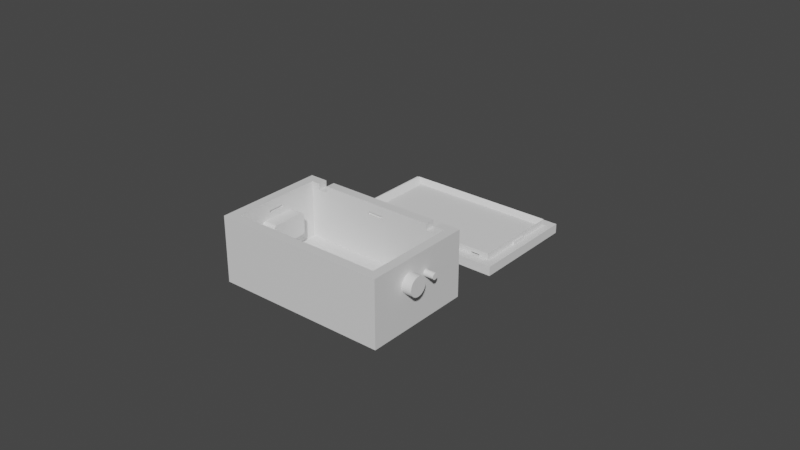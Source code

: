 # Source: Case_55x35x24mm_without_holes_.blend  (saved by Blender 3.5.10; exported with 4.5.12 LTS)
import bpy
from mathutils import Matrix  # noqa: F401  (used for matrix-valued properties, if any)

bpy.ops.wm.read_factory_settings(use_empty=True)
scene = bpy.context.scene
scene.name = 'Scene'

# ---- materials (node trees are filled in below, after node groups)
mat_material = bpy.data.materials.new('Material')
mat_material.alpha_threshold = 0.0
mat_material.use_transparent_shadow = False
mat_material.roughness = 0.5
mat_material.line_color = (0.0, 0.0, 0.0, 1.0)

# ---- material node trees
mat_material.use_nodes = True; mat_material.node_tree.nodes.clear()
_N = mat_material.node_tree.nodes; _L = mat_material.node_tree.links
n0 = _N.new('ShaderNodeOutputMaterial'); n0.name = 'Material Output'; n0.location = (300, 300)
n1 = _N.new('ShaderNodeBsdfPrincipled'); n1.name = 'Principled BSDF'; n1.location = (10, 300)
n1.distribution = 'GGX'
n1.subsurface_method = 'RANDOM_WALK_SKIN'
n1.inputs[3].default_value = 1.45
n1.inputs[27].default_value = (0.0, 0.0, 0.0, 1.0)
n1.inputs[28].default_value = 1.0
_L.new(n1.outputs[0], n0.inputs[0])
n0.is_active_output = True

# ---- world
world_world = bpy.data.worlds.new('World'); scene.world = world_world
world_world.use_nodes = True; world_world.node_tree.nodes.clear()
_N = world_world.node_tree.nodes; _L = world_world.node_tree.links
n0 = _N.new('ShaderNodeOutputWorld'); n0.name = 'World Output'; n0.location = (300, 300)
n1 = _N.new('ShaderNodeBackground'); n1.name = 'Background'; n1.location = (10, 300)
n1.inputs[0].default_value = (0.05088, 0.05088, 0.05088, 1.0)
_L.new(n1.outputs[0], n0.inputs[0])
n0.is_active_output = True
world_world.color = (0.05088, 0.05088, 0.05088)
world_world.use_sun_shadow = False
world_world.sun_shadow_jitter_overblur = 0.0

# ---- meshes
me_cube = bpy.data.meshes.new('Cube')
me_cube.from_pydata([(0.02454, 0.009319, 0.00555), (-0.002462, -0.02021, 0.00175), (-0.002462, -0.02021, 0.00255), (0.02754, 0.01232, -0.01545), (0.02454, -0.01968, 0.00555), (0.002538, -0.02021, 0.00175), (0.02754, -0.02268, -0.01545), (0.002538, -0.02021, 0.00255), (-0.002462, 0.009856, 0.00175), (-0.02446, 0.009319, 0.00555), (-0.002462, 0.009856, 0.00255), (0.02507, -0.003138, 0.00175), (0.002538, 0.009856, 0.00175), (0.02507, -0.003138, 0.00255), (0.002538, 0.009856, 0.00255), (-0.025, -0.003138, 0.00175), (0.02507, -0.008138, 0.00175), (-0.025, -0.003138, 0.00255), (0.02507, -0.008138, 0.00255), (-0.02746, 0.01232, -0.01545), (-0.02446, -0.01968, 0.00555), (-0.025, -0.008138, 0.00175), (-0.02746, -0.02268, -0.01545), (-0.025, -0.008138, 0.00255), (0.02754, -0.02268, 0.00555), (-0.02746, -0.02268, 0.00555), (0.02754, 0.01232, 0.00555), (-0.02746, 0.01232, 0.00555), (0.02454, -0.01968, -0.01245), (-0.02446, -0.01968, -0.01245), (0.02454, 0.009319, -0.01245), (-0.02446, 0.009319, -0.01245), (0.01852, 0.009319, 0.00355), (0.01852, 0.009319, 0.00555), (0.02152, 0.009319, 0.00555), (0.02152, 0.009319, 0.00355), (0.01852, 0.01232, 0.00355), (0.01852, 0.01232, 0.00555), (0.02152, 0.01232, 0.00555), (0.02152, 0.01232, 0.00355), (-0.02167, 0.009319, 0.00555), (-0.01867, 0.009319, 0.00555), (-0.02167, 0.009319, 0.00355), (-0.01867, 0.009319, 0.00355), (-0.02167, 0.01232, 0.00355), (-0.02167, 0.01232, 0.00555), (-0.01867, 0.01232, 0.00555), (-0.01867, 0.01232, 0.00355), (-0.02446, -0.008138, 0.00175), (-0.02446, -0.008138, 0.00255), (-0.02446, -0.003138, 0.00175), (-0.02446, -0.003138, 0.00255), (0.02454, -0.008138, 0.00175), (0.02454, -0.008138, 0.00255), (0.02454, -0.003138, 0.00255), (0.02454, -0.003138, 0.00175), (-0.002462, 0.009319, 0.00175), (-0.002462, 0.009319, 0.00255), (0.002538, 0.009319, 0.00255), (0.002538, 0.009319, 0.00175), (-0.002462, -0.01968, 0.00255), (-0.002462, -0.01968, 0.00175), (0.002538, -0.01968, 0.00175), (0.002538, -0.01968, 0.00255)], [], [(42, 40, 9, 31, 30, 0, 34, 35, 32, 58, 59, 56, 57, 43), (57, 58, 32, 33, 41, 43), (6, 24, 25, 22), (22, 25, 27, 19), (19, 3, 6, 22), (3, 26, 24, 6), (39, 38, 26, 3, 19, 27, 45, 44, 47, 46, 37, 36), (4, 20, 25, 24), (0, 4, 24, 26), (20, 9, 27, 25), (34, 0, 26, 38), (33, 37, 46, 41), (27, 9, 40, 45), (30, 31, 29, 28), (55, 54, 0, 30, 28, 4, 53, 52), (4, 0, 54, 53), (48, 49, 20, 29, 31, 9, 51, 50), (51, 9, 20, 49), (4, 28, 29, 20, 60, 61, 62, 63), (20, 4, 63, 60), (33, 32, 36, 37), (39, 35, 34, 38), (36, 32, 35, 39), (40, 42, 44, 45), (46, 47, 43, 41), (44, 42, 43, 47), (48, 21, 23, 49), (21, 15, 17, 23), (51, 17, 15, 50), (15, 21, 48, 50), (23, 17, 51, 49), (53, 18, 16, 52), (16, 18, 13, 11), (55, 11, 13, 54), (16, 11, 55, 52), (13, 18, 53, 54), (58, 14, 12, 59), (12, 14, 10, 8), (56, 8, 10, 57), (59, 12, 8, 56), (57, 10, 14, 58), (1, 2, 7, 5), (5, 7, 63, 62), (2, 1, 61, 60), (61, 1, 5, 62), (7, 2, 60, 63)])
_uv = me_cube.uv_layers.new(name='UVMap')
_uv.uv.foreach_set('vector', [0.8487, 0.5214, 0.8487, 0.5214, 0.8614, 0.5214, 0.8614, 0.5214, 0.6386, 0.5214, 0.6386, 0.5214, 0.6523, 0.5214, 0.6523, 0.5214, 0.666, 0.5214, 0.7386, 0.5214, 0.7386, 0.5214, 0.7614, 0.5214, 0.7614, 0.5214, 0.835, 0.5214, 0.7614, 0.5214, 0.7386, 0.5214, 0.666, 0.5214, 0.666, 0.5214, 0.835, 0.5214, 0.835, 0.5214, 0.375, 0.75, 0.625, 0.75, 0.625, 1.0, 0.375, 1.0, 0.375, 0.0, 0.625, 0.0, 0.625, 0.25, 0.375, 0.25, 0.125, 0.5, 0.375, 0.5, 0.375, 0.75, 0.125, 0.75, 0.375, 0.5, 0.625, 0.5, 0.625, 0.75, 0.375, 0.75, 0.6, 0.4727, 0.625, 0.4727, 0.625, 0.5, 0.375, 0.5, 0.375, 0.25, 0.625, 0.25, 0.625, 0.2763, 0.6, 0.2763, 0.6, 0.29, 0.625, 0.29, 0.625, 0.459, 0.6, 0.459, 0.6386, 0.7286, 0.8614, 0.7286, 0.875, 0.75, 0.625, 0.75, 0.6386, 0.5214, 0.6386, 0.7286, 0.625, 0.75, 0.625, 0.5, 0.8614, 0.7286, 0.8614, 0.5214, 0.875, 0.5, 0.875, 0.75, 0.6523, 0.5214, 0.6386, 0.5214, 0.625, 0.5, 0.6523, 0.5, 0.666, 0.5214, 0.666, 0.5, 0.835, 0.5, 0.835, 0.5214, 0.875, 0.5, 0.8614, 0.5214, 0.8487, 0.5214, 0.8487, 0.5, 0.6386, 0.5214, 0.8614, 0.5214, 0.8614, 0.7286, 0.6386, 0.7286, 0.6386, 0.6104, 0.6386, 0.6104, 0.6386, 0.5214, 0.6386, 0.5214, 0.6386, 0.7286, 0.6386, 0.7286, 0.6386, 0.6461, 0.6386, 0.6461, 0.6386, 0.7286, 0.6386, 0.5214, 0.6386, 0.6104, 0.6386, 0.6461, 0.8614, 0.6461, 0.8614, 0.6461, 0.8614, 0.7286, 0.8614, 0.7286, 0.8614, 0.5214, 0.8614, 0.5214, 0.8614, 0.6104, 0.8614, 0.6104, 0.8614, 0.6104, 0.8614, 0.5214, 0.8614, 0.7286, 0.8614, 0.6461, 0.6386, 0.7286, 0.6386, 0.7286, 0.8614, 0.7286, 0.8614, 0.7286, 0.7614, 0.7286, 0.7614, 0.7286, 0.7386, 0.7286, 0.7386, 0.7286, 0.8614, 0.7286, 0.6386, 0.7286, 0.7386, 0.7286, 0.7614, 0.7286, 0.625, 0.05093, 0.375, 0.05093, 0.375, 0.2009, 0.625, 0.2009, 0.375, 0.5491, 0.375, 0.6991, 0.625, 0.6991, 0.625, 0.5491, 0.125, 0.5491, 0.125, 0.6991, 0.375, 0.6991, 0.375, 0.5491, 0.625, 0.06272, 0.375, 0.06272, 0.375, 0.2127, 0.625, 0.2127, 0.625, 0.5373, 0.375, 0.5373, 0.375, 0.6873, 0.625, 0.6873, 0.125, 0.5373, 0.125, 0.6873, 0.375, 0.6873, 0.375, 0.5373, 0.375, 0.2507, 0.375, 0.5, 0.625, 0.5, 0.625, 0.2507, 0.375, 0.5, 0.375, 0.75, 0.625, 0.75, 0.625, 0.5, 0.625, 0.9993, 0.625, 0.75, 0.375, 0.75, 0.375, 0.9993, 0.375, 0.75, 0.375, 0.5, 0.1257, 0.5, 0.1257, 0.75, 0.625, 0.5, 0.625, 0.75, 0.8743, 0.75, 0.8743, 0.5, 0.625, 0.2506, 0.625, 0.5, 0.375, 0.5, 0.375, 0.2506, 0.375, 0.5, 0.625, 0.5, 0.625, 0.75, 0.375, 0.75, 0.375, 0.9994, 0.375, 0.75, 0.625, 0.75, 0.625, 0.9994, 0.375, 0.5, 0.375, 0.75, 0.1256, 0.75, 0.1256, 0.5, 0.625, 0.75, 0.625, 0.5, 0.8744, 0.5, 0.8744, 0.75, 0.625, 0.2503, 0.625, 0.5, 0.375, 0.5, 0.375, 0.2503, 0.375, 0.5, 0.625, 0.5, 0.625, 0.75, 0.375, 0.75, 0.375, 0.9997, 0.375, 0.75, 0.625, 0.75, 0.625, 0.9997, 0.1253, 0.5, 0.375, 0.5, 0.375, 0.75, 0.1253, 0.75, 0.8747, 0.75, 0.625, 0.75, 0.625, 0.5, 0.8747, 0.5, 0.375, 0.0, 0.625, 0.0, 0.625, 0.25, 0.375, 0.25, 0.375, 0.25, 0.625, 0.25, 0.625, 0.4967, 0.375, 0.4967, 0.625, 1.0, 0.375, 1.0, 0.375, 0.7533, 0.625, 0.7533, 0.3717, 0.75, 0.125, 0.75, 0.125, 0.5, 0.3717, 0.5, 0.875, 0.5, 0.875, 0.75, 0.6283, 0.75, 0.6283, 0.5])
me_cube.materials.append(mat_material)
me_cube.use_mirror_vertex_groups = False
me_cube.update()
me_plane = bpy.data.meshes.new('Plane')
me_plane.from_pydata([(-0.0275, 0.0325, 0.0), (0.0275, 0.0325, 0.0), (-0.0275, 0.0675, 0.0), (0.0275, 0.0675, 0.0), (-0.0275, 0.0675, 0.003), (-0.0275, 0.0325, 0.003), (0.0275, 0.0325, 0.003), (0.0275, 0.0675, 0.003)], [], [(0, 2, 3, 1), (5, 6, 7, 4), (1, 3, 7, 6), (2, 0, 5, 4), (3, 2, 4, 7), (0, 1, 6, 5)])
_uv = me_plane.uv_layers.new(name='UVMap')
_uv.uv.foreach_set('vector', [0.0, 0.0, 0.0, 1.0, 1.0, 1.0, 1.0, 0.0, 0.0, 0.0, 1.0, 0.0, 1.0, 1.0, 0.0, 1.0, 1.0, 0.0, 1.0, 1.0, 1.0, 1.0, 1.0, 0.0, 0.0, 1.0, 0.0, 0.0, 0.0, 0.0, 0.0, 1.0, 1.0, 1.0, 0.0, 1.0, 0.0, 1.0, 1.0, 1.0, 0.0, 0.0, 1.0, 0.0, 1.0, 0.0, 0.0, 0.0])
me_plane.update()
me_cube_001 = bpy.data.meshes.new('Cube.001')
me_cube_001.from_pydata([(-0.02249, 0.03664, 0.003039), (-0.02249, 0.0634, 0.002915), (0.02274, 0.03664, 0.003039), (0.02274, 0.0634, 0.002915), (-0.02437, 0.06452, 0.00291), (-0.02437, 0.03552, 0.003044), (-0.02437, 0.03553, 0.005044), (-0.02437, 0.06453, 0.00491), (0.02463, 0.06452, 0.00291), (0.02463, 0.06453, 0.00491), (0.02463, 0.03552, 0.003044), (0.02463, 0.03553, 0.005044), (0.01848, 0.03552, 0.003744), (0.02149, 0.03552, 0.003744), (-0.02169, 0.03552, 0.003744), (-0.01867, 0.03552, 0.003044), (-0.02169, 0.03552, 0.003044), (0.02149, 0.03552, 0.003044), (0.01848, 0.03552, 0.003044), (-0.01867, 0.03552, 0.003744), (-0.02169, 0.03625, 0.003741), (-0.02169, 0.03664, 0.003039), (-0.01867, 0.03625, 0.003741), (-0.01867, 0.03664, 0.003039), (0.02149, 0.03664, 0.003039), (0.01848, 0.03664, 0.003039), (0.01848, 0.03625, 0.003741), (0.02149, 0.03625, 0.003741)], [], [(5, 6, 7, 4), (4, 7, 9, 8), (8, 9, 11, 10), (10, 11, 6, 5, 16, 14, 19, 15, 18, 12, 13, 17), (1, 3, 9, 7), (1, 0, 5, 4), (3, 1, 4, 8), (21, 0, 6, 11, 2, 24, 27, 26, 25, 23, 22, 20), (2, 3, 8, 10), (0, 1, 7, 6), (2, 10, 17, 24), (23, 25, 18, 15), (0, 21, 16, 5), (3, 2, 11, 9), (21, 20, 14, 16), (15, 19, 22, 23), (19, 14, 20, 22), (17, 13, 27, 24), (12, 18, 25, 26), (13, 12, 26, 27)])
_uv = me_cube_001.uv_layers.new(name='UVMap')
_uv.uv.foreach_set('vector', [0.375, 0.0, 0.625, 0.0, 0.625, 0.25, 0.375, 0.25, 0.375, 0.25, 0.625, 0.25, 0.625, 0.5, 0.375, 0.5, 0.375, 0.5, 0.625, 0.5, 0.625, 0.75, 0.375, 0.75, 0.375, 0.75, 0.625, 0.75, 0.625, 1.0, 0.375, 1.0, 0.375, 0.9863, 0.4625, 0.9863, 0.4625, 0.9709, 0.375, 0.9709, 0.375, 0.7814, 0.4625, 0.7814, 0.4625, 0.766, 0.375, 0.766, 0.1346, 0.5096, 0.3654, 0.5096, 0.625, 0.5, 0.625, 0.25, 0.1346, 0.5096, 0.1346, 0.7404, 0.125, 0.75, 0.125, 0.5, 0.3654, 0.5096, 0.1346, 0.5096, 0.125, 0.5, 0.375, 0.5, 0.1387, 0.7404, 0.1346, 0.7404, 0.625, 1.0, 0.625, 0.75, 0.3654, 0.7404, 0.359, 0.7404, 0.452, 0.7492, 0.4421, 0.7548, 0.3436, 0.7404, 0.1541, 0.7404, 0.3188, 0.821, 0.3091, 0.8266, 0.3654, 0.7404, 0.3654, 0.5096, 0.375, 0.5, 0.375, 0.75, 0.1346, 0.7404, 0.1346, 0.5096, 0.625, 0.25, 0.625, 0.0, 0.3654, 0.7404, 0.375, 0.75, 0.359, 0.75, 0.359, 0.7404, 0.1541, 0.7404, 0.3436, 0.7404, 0.3436, 0.75, 0.1541, 0.75, 0.1346, 0.7404, 0.1387, 0.7404, 0.1387, 0.75, 0.125, 0.75, 0.3654, 0.5096, 0.3654, 0.7404, 0.625, 0.75, 0.625, 0.5, 0.3751, 0.1834, 0.625, 0.1616, 0.625, 0.1209, 0.3751, 0.1209, 0.3751, 0.6291, 0.625, 0.6291, 0.625, 0.5884, 0.3751, 0.5666, 0.625, 0.6291, 0.875, 0.6291, 0.875, 0.5884, 0.625, 0.5884, 0.3751, 0.1209, 0.625, 0.1209, 0.625, 0.1616, 0.3751, 0.1834, 0.625, 0.6291, 0.3751, 0.6291, 0.3751, 0.5666, 0.625, 0.5884, 0.875, 0.6291, 0.625, 0.6291, 0.625, 0.5884, 0.875, 0.5884])
me_cube_001.update()
me_cube_004 = bpy.data.meshes.new('Cube.004')
me_cube_004.from_pydata([(-0.02437, 0.0531, 0.003), (-0.02437, 0.0531, 0.0038), (-0.02437, 0.0481, 0.003), (-0.02437, 0.0481, 0.0038), (-0.02491, 0.0531, 0.003), (-0.02491, 0.0531, 0.0038), (-0.02491, 0.0481, 0.003), (-0.02491, 0.0481, 0.0038)], [], [(0, 1, 3, 2), (2, 3, 7, 6), (6, 7, 5, 4), (4, 5, 1, 0), (2, 6, 4, 0), (7, 3, 1, 5)])
_uv = me_cube_004.uv_layers.new(name='UVMap')
_uv.uv.foreach_set('vector', [0.375, 0.0, 0.625, 0.0, 0.625, 0.25, 0.375, 0.25, 0.375, 0.25, 0.625, 0.25, 0.625, 0.5, 0.375, 0.5, 0.375, 0.5, 0.625, 0.5, 0.625, 0.75, 0.375, 0.75, 0.375, 0.75, 0.625, 0.75, 0.625, 1.0, 0.375, 1.0, 0.125, 0.5, 0.375, 0.5, 0.375, 0.75, 0.125, 0.75, 0.625, 0.5, 0.875, 0.5, 0.875, 0.75, 0.625, 0.75])
me_cube_004.update()
me_cube_006 = bpy.data.meshes.new('Cube.006')
me_cube_006.from_pydata([(-0.0002688, 0.0025, -0.0004), (-0.0002688, 0.0025, 0.0004), (-0.0002688, -0.0025, -0.0004), (-0.0002688, -0.0025, 0.0004), (0.0002688, 0.0025, -0.0004), (0.0002688, 0.0025, 0.0004), (0.0002688, -0.0025, -0.0004), (0.0002688, -0.0025, 0.0004)], [], [(0, 2, 3, 1), (2, 6, 7, 3), (6, 4, 5, 7), (4, 0, 1, 5), (2, 0, 4, 6), (7, 5, 1, 3)])
_uv = me_cube_006.uv_layers.new(name='UVMap')
_uv.uv.foreach_set('vector', [0.375, 0.0, 0.375, 0.25, 0.625, 0.25, 0.625, 0.0, 0.375, 0.25, 0.375, 0.5, 0.625, 0.5, 0.625, 0.25, 0.375, 0.5, 0.375, 0.75, 0.625, 0.75, 0.625, 0.5, 0.375, 0.75, 0.375, 1.0, 0.625, 1.0, 0.625, 0.75, 0.125, 0.5, 0.125, 0.75, 0.375, 0.75, 0.375, 0.5, 0.625, 0.5, 0.625, 0.75, 0.875, 0.75, 0.875, 0.5])
me_cube_006.update()
me_cube_008 = bpy.data.meshes.new('Cube.008')
me_cube_008.from_pydata([(-0.0025, 0.06452, 0.003), (-0.0025, 0.06452, 0.0038), (0.0025, 0.06452, 0.003), (0.0025, 0.06452, 0.0038), (-0.0025, 0.06506, 0.003), (-0.0025, 0.06506, 0.0038), (0.0025, 0.06506, 0.003), (0.0025, 0.06506, 0.0038)], [], [(0, 2, 3, 1), (2, 6, 7, 3), (6, 4, 5, 7), (4, 0, 1, 5), (2, 0, 4, 6), (7, 5, 1, 3)])
_uv = me_cube_008.uv_layers.new(name='UVMap')
_uv.uv.foreach_set('vector', [0.375, 0.0, 0.375, 0.25, 0.625, 0.25, 0.625, 0.0, 0.375, 0.25, 0.375, 0.5, 0.625, 0.5, 0.625, 0.25, 0.375, 0.5, 0.375, 0.75, 0.625, 0.75, 0.625, 0.5, 0.375, 0.75, 0.375, 1.0, 0.625, 1.0, 0.625, 0.75, 0.125, 0.5, 0.125, 0.75, 0.375, 0.75, 0.375, 0.5, 0.625, 0.5, 0.625, 0.75, 0.875, 0.75, 0.875, 0.5])
me_cube_008.update()
me_cube_009 = bpy.data.meshes.new('Cube.009')
me_cube_009.from_pydata([(-0.0025, 0.06452, 0.003), (-0.0025, 0.06452, 0.0038), (0.0025, 0.06452, 0.003), (0.0025, 0.06452, 0.0038), (-0.0025, 0.06506, 0.003), (-0.0025, 0.06506, 0.0038), (0.0025, 0.06506, 0.003), (0.0025, 0.06506, 0.0038)], [], [(0, 2, 3, 1), (2, 6, 7, 3), (6, 4, 5, 7), (4, 0, 1, 5), (2, 0, 4, 6), (7, 5, 1, 3)])
_uv = me_cube_009.uv_layers.new(name='UVMap')
_uv.uv.foreach_set('vector', [0.375, 0.0, 0.375, 0.25, 0.625, 0.25, 0.625, 0.0, 0.375, 0.25, 0.375, 0.5, 0.625, 0.5, 0.625, 0.25, 0.375, 0.5, 0.375, 0.75, 0.625, 0.75, 0.625, 0.5, 0.375, 0.75, 0.375, 1.0, 0.625, 1.0, 0.625, 0.75, 0.125, 0.5, 0.125, 0.75, 0.375, 0.75, 0.375, 0.5, 0.625, 0.5, 0.625, 0.75, 0.875, 0.75, 0.875, 0.5])
me_cube_009.update()
me_cylinder = bpy.data.meshes.new('Cylinder')
me_cylinder.from_pydata([(-0.01, 0.0025, -1.863e-09), (0.01, 0.0025, -1.863e-09), (-0.01, 0.002452, -0.0004877), (0.01, 0.002452, -0.0004877), (-0.01, 0.00231, -0.0009567), (0.01, 0.00231, -0.0009567), (-0.01, 0.002079, -0.001389), (0.01, 0.002079, -0.001389), (-0.01, 0.001768, -0.001768), (0.01, 0.001768, -0.001768), (-0.01, 0.001389, -0.002079), (0.01, 0.001389, -0.002079), (-0.01, 0.0009567, -0.00231), (0.01, 0.0009567, -0.00231), (-0.01, 0.0004877, -0.002452), (0.01, 0.0004877, -0.002452), (-0.01, -2.91e-11, -0.0025), (0.01, -2.91e-11, -0.0025), (-0.01, -0.0004877, -0.002452), (0.01, -0.0004877, -0.002452), (-0.01, -0.0009567, -0.00231), (0.01, -0.0009567, -0.00231), (-0.01, -0.001389, -0.002079), (0.01, -0.001389, -0.002079), (-0.01, -0.001768, -0.001768), (0.01, -0.001768, -0.001768), (-0.01, -0.002079, -0.001389), (0.01, -0.002079, -0.001389), (-0.01, -0.00231, -0.0009567), (0.01, -0.00231, -0.0009567), (-0.01, -0.002452, -0.0004877), (0.01, -0.002452, -0.0004877), (-0.01, -0.0025, -1.863e-09), (0.01, -0.0025, -1.863e-09), (-0.01, -0.002452, 0.0004877), (0.01, -0.002452, 0.0004877), (-0.01, -0.00231, 0.0009567), (0.01, -0.00231, 0.0009567), (-0.01, -0.002079, 0.001389), (0.01, -0.002079, 0.001389), (-0.01, -0.001768, 0.001768), (0.01, -0.001768, 0.001768), (-0.01, -0.001389, 0.002079), (0.01, -0.001389, 0.002079), (-0.01, -0.0009567, 0.00231), (0.01, -0.0009567, 0.00231), (-0.01, -0.0004877, 0.002452), (0.01, -0.0004877, 0.002452), (-0.01, -2.91e-11, 0.0025), (0.01, -2.91e-11, 0.0025), (-0.01, 0.0004877, 0.002452), (0.01, 0.0004877, 0.002452), (-0.01, 0.0009567, 0.00231), (0.01, 0.0009567, 0.00231), (-0.01, 0.001389, 0.002079), (0.01, 0.001389, 0.002079), (-0.01, 0.001768, 0.001768), (0.01, 0.001768, 0.001768), (-0.01, 0.002079, 0.001389), (0.01, 0.002079, 0.001389), (-0.01, 0.00231, 0.0009567), (0.01, 0.00231, 0.0009567), (-0.01, 0.002452, 0.0004877), (0.01, 0.002452, 0.0004877)], [], [(0, 1, 3, 2), (2, 3, 5, 4), (4, 5, 7, 6), (6, 7, 9, 8), (8, 9, 11, 10), (10, 11, 13, 12), (12, 13, 15, 14), (14, 15, 17, 16), (16, 17, 19, 18), (18, 19, 21, 20), (20, 21, 23, 22), (22, 23, 25, 24), (24, 25, 27, 26), (26, 27, 29, 28), (28, 29, 31, 30), (30, 31, 33, 32), (32, 33, 35, 34), (34, 35, 37, 36), (36, 37, 39, 38), (38, 39, 41, 40), (40, 41, 43, 42), (42, 43, 45, 44), (44, 45, 47, 46), (46, 47, 49, 48), (48, 49, 51, 50), (50, 51, 53, 52), (52, 53, 55, 54), (54, 55, 57, 56), (56, 57, 59, 58), (58, 59, 61, 60), (3, 1, 63, 61, 59, 57, 55, 53, 51, 49, 47, 45, 43, 41, 39, 37, 35, 33, 31, 29, 27, 25, 23, 21, 19, 17, 15, 13, 11, 9, 7, 5), (60, 61, 63, 62), (62, 63, 1, 0), (0, 2, 4, 6, 8, 10, 12, 14, 16, 18, 20, 22, 24, 26, 28, 30, 32, 34, 36, 38, 40, 42, 44, 46, 48, 50, 52, 54, 56, 58, 60, 62)])
_uv = me_cylinder.uv_layers.new(name='UVMap')
_uv.uv.foreach_set('vector', [1.0, 0.5, 1.0, 1.0, 0.9688, 1.0, 0.9688, 0.5, 0.9688, 0.5, 0.9688, 1.0, 0.9375, 1.0, 0.9375, 0.5, 0.9375, 0.5, 0.9375, 1.0, 0.9062, 1.0, 0.9062, 0.5, 0.9062, 0.5, 0.9062, 1.0, 0.875, 1.0, 0.875, 0.5, 0.875, 0.5, 0.875, 1.0, 0.8438, 1.0, 0.8438, 0.5, 0.8438, 0.5, 0.8438, 1.0, 0.8125, 1.0, 0.8125, 0.5, 0.8125, 0.5, 0.8125, 1.0, 0.7812, 1.0, 0.7812, 0.5, 0.7812, 0.5, 0.7812, 1.0, 0.75, 1.0, 0.75, 0.5, 0.75, 0.5, 0.75, 1.0, 0.7188, 1.0, 0.7188, 0.5, 0.7188, 0.5, 0.7188, 1.0, 0.6875, 1.0, 0.6875, 0.5, 0.6875, 0.5, 0.6875, 1.0, 0.6562, 1.0, 0.6562, 0.5, 0.6562, 0.5, 0.6562, 1.0, 0.625, 1.0, 0.625, 0.5, 0.625, 0.5, 0.625, 1.0, 0.5938, 1.0, 0.5938, 0.5, 0.5938, 0.5, 0.5938, 1.0, 0.5625, 1.0, 0.5625, 0.5, 0.5625, 0.5, 0.5625, 1.0, 0.5312, 1.0, 0.5312, 0.5, 0.5312, 0.5, 0.5312, 1.0, 0.5, 1.0, 0.5, 0.5, 0.5, 0.5, 0.5, 1.0, 0.4688, 1.0, 0.4688, 0.5, 0.4688, 0.5, 0.4688, 1.0, 0.4375, 1.0, 0.4375, 0.5, 0.4375, 0.5, 0.4375, 1.0, 0.4062, 1.0, 0.4062, 0.5, 0.4062, 0.5, 0.4062, 1.0, 0.375, 1.0, 0.375, 0.5, 0.375, 0.5, 0.375, 1.0, 0.3438, 1.0, 0.3438, 0.5, 0.3438, 0.5, 0.3438, 1.0, 0.3125, 1.0, 0.3125, 0.5, 0.3125, 0.5, 0.3125, 1.0, 0.2812, 1.0, 0.2812, 0.5, 0.2812, 0.5, 0.2812, 1.0, 0.25, 1.0, 0.25, 0.5, 0.25, 0.5, 0.25, 1.0, 0.2188, 1.0, 0.2188, 0.5, 0.2188, 0.5, 0.2188, 1.0, 0.1875, 1.0, 0.1875, 0.5, 0.1875, 0.5, 0.1875, 1.0, 0.1562, 1.0, 0.1562, 0.5, 0.1562, 0.5, 0.1562, 1.0, 0.125, 1.0, 0.125, 0.5, 0.125, 0.5, 0.125, 1.0, 0.09375, 1.0, 0.09375, 0.5, 0.09375, 0.5, 0.09375, 1.0, 0.0625, 1.0, 0.0625, 0.5, 0.2968, 0.4854, 0.25, 0.49, 0.2032, 0.4854, 0.1582, 0.4717, 0.1167, 0.4496, 0.08029, 0.4197, 0.05045, 0.3833, 0.02827, 0.3418, 0.01461, 0.2968, 0.01, 0.25, 0.01461, 0.2032, 0.02827, 0.1582, 0.05045, 0.1167, 0.08029, 0.08029, 0.1167, 0.05045, 0.1582, 0.02827, 0.2032, 0.01461, 0.25, 0.01, 0.2968, 0.01461, 0.3418, 0.02827, 0.3833, 0.05045, 0.4197, 0.08029, 0.4496, 0.1167, 0.4717, 0.1582, 0.4854, 0.2032, 0.49, 0.25, 0.4854, 0.2968, 0.4717, 0.3418, 0.4496, 0.3833, 0.4197, 0.4197, 0.3833, 0.4496, 0.3418, 0.4717, 0.0625, 0.5, 0.0625, 1.0, 0.03125, 1.0, 0.03125, 0.5, 0.03125, 0.5, 0.03125, 1.0, 0.0, 1.0, 0.0, 0.5, 0.75, 0.49, 0.7968, 0.4854, 0.8418, 0.4717, 0.8833, 0.4496, 0.9197, 0.4197, 0.9496, 0.3833, 0.9717, 0.3418, 0.9854, 0.2968, 0.99, 0.25, 0.9854, 0.2032, 0.9717, 0.1582, 0.9496, 0.1167, 0.9197, 0.08029, 0.8833, 0.05045, 0.8418, 0.02827, 0.7968, 0.01461, 0.75, 0.01, 0.7032, 0.01461, 0.6582, 0.02827, 0.6167, 0.05045, 0.5803, 0.08029, 0.5504, 0.1167, 0.5283, 0.1582, 0.5146, 0.2032, 0.51, 0.25, 0.5146, 0.2968, 0.5283, 0.3418, 0.5504, 0.3833, 0.5803, 0.4197, 0.6167, 0.4496, 0.6582, 0.4717, 0.7032, 0.4854])
me_cylinder.update()
me_cylinder_001 = bpy.data.meshes.new('Cylinder.001')
me_cylinder_001.from_pydata([(-0.01, 0.0025, -1.863e-09), (0.01, 0.0025, -1.863e-09), (-0.01, 0.002452, -0.0004877), (0.01, 0.002452, -0.0004877), (-0.01, 0.00231, -0.0009567), (0.01, 0.00231, -0.0009567), (-0.01, 0.002079, -0.001389), (0.01, 0.002079, -0.001389), (-0.01, 0.001768, -0.001768), (0.01, 0.001768, -0.001768), (-0.01, 0.001389, -0.002079), (0.01, 0.001389, -0.002079), (-0.01, 0.0009567, -0.00231), (0.01, 0.0009567, -0.00231), (-0.01, 0.0004877, -0.002452), (0.01, 0.0004877, -0.002452), (-0.01, -2.91e-11, -0.0025), (0.01, -2.91e-11, -0.0025), (-0.01, -0.0004877, -0.002452), (0.01, -0.0004877, -0.002452), (-0.01, -0.0009567, -0.00231), (0.01, -0.0009567, -0.00231), (-0.01, -0.001389, -0.002079), (0.01, -0.001389, -0.002079), (-0.01, -0.001768, -0.001768), (0.01, -0.001768, -0.001768), (-0.01, -0.002079, -0.001389), (0.01, -0.002079, -0.001389), (-0.01, -0.00231, -0.0009567), (0.01, -0.00231, -0.0009567), (-0.01, -0.002452, -0.0004877), (0.01, -0.002452, -0.0004877), (-0.01, -0.0025, -1.863e-09), (0.01, -0.0025, -1.863e-09), (-0.01, -0.002452, 0.0004877), (0.01, -0.002452, 0.0004877), (-0.01, -0.00231, 0.0009567), (0.01, -0.00231, 0.0009567), (-0.01, -0.002079, 0.001389), (0.01, -0.002079, 0.001389), (-0.01, -0.001768, 0.001768), (0.01, -0.001768, 0.001768), (-0.01, -0.001389, 0.002079), (0.01, -0.001389, 0.002079), (-0.01, -0.0009567, 0.00231), (0.01, -0.0009567, 0.00231), (-0.01, -0.0004877, 0.002452), (0.01, -0.0004877, 0.002452), (-0.01, -2.91e-11, 0.0025), (0.01, -2.91e-11, 0.0025), (-0.01, 0.0004877, 0.002452), (0.01, 0.0004877, 0.002452), (-0.01, 0.0009567, 0.00231), (0.01, 0.0009567, 0.00231), (-0.01, 0.001389, 0.002079), (0.01, 0.001389, 0.002079), (-0.01, 0.001768, 0.001768), (0.01, 0.001768, 0.001768), (-0.01, 0.002079, 0.001389), (0.01, 0.002079, 0.001389), (-0.01, 0.00231, 0.0009567), (0.01, 0.00231, 0.0009567), (-0.01, 0.002452, 0.0004877), (0.01, 0.002452, 0.0004877)], [], [(0, 1, 3, 2), (2, 3, 5, 4), (4, 5, 7, 6), (6, 7, 9, 8), (8, 9, 11, 10), (10, 11, 13, 12), (12, 13, 15, 14), (14, 15, 17, 16), (16, 17, 19, 18), (18, 19, 21, 20), (20, 21, 23, 22), (22, 23, 25, 24), (24, 25, 27, 26), (26, 27, 29, 28), (28, 29, 31, 30), (30, 31, 33, 32), (32, 33, 35, 34), (34, 35, 37, 36), (36, 37, 39, 38), (38, 39, 41, 40), (40, 41, 43, 42), (42, 43, 45, 44), (44, 45, 47, 46), (46, 47, 49, 48), (48, 49, 51, 50), (50, 51, 53, 52), (52, 53, 55, 54), (54, 55, 57, 56), (56, 57, 59, 58), (58, 59, 61, 60), (3, 1, 63, 61, 59, 57, 55, 53, 51, 49, 47, 45, 43, 41, 39, 37, 35, 33, 31, 29, 27, 25, 23, 21, 19, 17, 15, 13, 11, 9, 7, 5), (60, 61, 63, 62), (62, 63, 1, 0), (0, 2, 4, 6, 8, 10, 12, 14, 16, 18, 20, 22, 24, 26, 28, 30, 32, 34, 36, 38, 40, 42, 44, 46, 48, 50, 52, 54, 56, 58, 60, 62)])
_uv = me_cylinder_001.uv_layers.new(name='UVMap')
_uv.uv.foreach_set('vector', [1.0, 0.5, 1.0, 1.0, 0.9688, 1.0, 0.9688, 0.5, 0.9688, 0.5, 0.9688, 1.0, 0.9375, 1.0, 0.9375, 0.5, 0.9375, 0.5, 0.9375, 1.0, 0.9062, 1.0, 0.9062, 0.5, 0.9062, 0.5, 0.9062, 1.0, 0.875, 1.0, 0.875, 0.5, 0.875, 0.5, 0.875, 1.0, 0.8438, 1.0, 0.8438, 0.5, 0.8438, 0.5, 0.8438, 1.0, 0.8125, 1.0, 0.8125, 0.5, 0.8125, 0.5, 0.8125, 1.0, 0.7812, 1.0, 0.7812, 0.5, 0.7812, 0.5, 0.7812, 1.0, 0.75, 1.0, 0.75, 0.5, 0.75, 0.5, 0.75, 1.0, 0.7188, 1.0, 0.7188, 0.5, 0.7188, 0.5, 0.7188, 1.0, 0.6875, 1.0, 0.6875, 0.5, 0.6875, 0.5, 0.6875, 1.0, 0.6562, 1.0, 0.6562, 0.5, 0.6562, 0.5, 0.6562, 1.0, 0.625, 1.0, 0.625, 0.5, 0.625, 0.5, 0.625, 1.0, 0.5938, 1.0, 0.5938, 0.5, 0.5938, 0.5, 0.5938, 1.0, 0.5625, 1.0, 0.5625, 0.5, 0.5625, 0.5, 0.5625, 1.0, 0.5312, 1.0, 0.5312, 0.5, 0.5312, 0.5, 0.5312, 1.0, 0.5, 1.0, 0.5, 0.5, 0.5, 0.5, 0.5, 1.0, 0.4688, 1.0, 0.4688, 0.5, 0.4688, 0.5, 0.4688, 1.0, 0.4375, 1.0, 0.4375, 0.5, 0.4375, 0.5, 0.4375, 1.0, 0.4062, 1.0, 0.4062, 0.5, 0.4062, 0.5, 0.4062, 1.0, 0.375, 1.0, 0.375, 0.5, 0.375, 0.5, 0.375, 1.0, 0.3438, 1.0, 0.3438, 0.5, 0.3438, 0.5, 0.3438, 1.0, 0.3125, 1.0, 0.3125, 0.5, 0.3125, 0.5, 0.3125, 1.0, 0.2812, 1.0, 0.2812, 0.5, 0.2812, 0.5, 0.2812, 1.0, 0.25, 1.0, 0.25, 0.5, 0.25, 0.5, 0.25, 1.0, 0.2188, 1.0, 0.2188, 0.5, 0.2188, 0.5, 0.2188, 1.0, 0.1875, 1.0, 0.1875, 0.5, 0.1875, 0.5, 0.1875, 1.0, 0.1562, 1.0, 0.1562, 0.5, 0.1562, 0.5, 0.1562, 1.0, 0.125, 1.0, 0.125, 0.5, 0.125, 0.5, 0.125, 1.0, 0.09375, 1.0, 0.09375, 0.5, 0.09375, 0.5, 0.09375, 1.0, 0.0625, 1.0, 0.0625, 0.5, 0.2968, 0.4854, 0.25, 0.49, 0.2032, 0.4854, 0.1582, 0.4717, 0.1167, 0.4496, 0.08029, 0.4197, 0.05045, 0.3833, 0.02827, 0.3418, 0.01461, 0.2968, 0.01, 0.25, 0.01461, 0.2032, 0.02827, 0.1582, 0.05045, 0.1167, 0.08029, 0.08029, 0.1167, 0.05045, 0.1582, 0.02827, 0.2032, 0.01461, 0.25, 0.01, 0.2968, 0.01461, 0.3418, 0.02827, 0.3833, 0.05045, 0.4197, 0.08029, 0.4496, 0.1167, 0.4717, 0.1582, 0.4854, 0.2032, 0.49, 0.25, 0.4854, 0.2968, 0.4717, 0.3418, 0.4496, 0.3833, 0.4197, 0.4197, 0.3833, 0.4496, 0.3418, 0.4717, 0.0625, 0.5, 0.0625, 1.0, 0.03125, 1.0, 0.03125, 0.5, 0.03125, 0.5, 0.03125, 1.0, 0.0, 1.0, 0.0, 0.5, 0.75, 0.49, 0.7968, 0.4854, 0.8418, 0.4717, 0.8833, 0.4496, 0.9197, 0.4197, 0.9496, 0.3833, 0.9717, 0.3418, 0.9854, 0.2968, 0.99, 0.25, 0.9854, 0.2032, 0.9717, 0.1582, 0.9496, 0.1167, 0.9197, 0.08029, 0.8833, 0.05045, 0.8418, 0.02827, 0.7968, 0.01461, 0.75, 0.01, 0.7032, 0.01461, 0.6582, 0.02827, 0.6167, 0.05045, 0.5803, 0.08029, 0.5504, 0.1167, 0.5283, 0.1582, 0.5146, 0.2032, 0.51, 0.25, 0.5146, 0.2968, 0.5283, 0.3418, 0.5504, 0.3833, 0.5803, 0.4197, 0.6167, 0.4496, 0.6582, 0.4717, 0.7032, 0.4854])
me_cylinder_001.update()
me_cube_012 = bpy.data.meshes.new('Cube.012')
me_cube_012.from_pydata([(-0.005, -0.0048, -0.0035), (-0.005, -0.006, -0.0023), (-0.005, -0.004957, -0.00349), (-0.005, -0.005111, -0.003459), (-0.005, -0.005259, -0.003409), (-0.005, -0.0054, -0.003339), (-0.005, -0.005531, -0.003252), (-0.005, -0.005649, -0.003149), (-0.005, -0.005752, -0.003031), (-0.005, -0.005839, -0.0029), (-0.005, -0.005909, -0.002759), (-0.005, -0.005959, -0.002611), (-0.005, -0.00599, -0.002457), (-0.005, -0.006, 0.0023), (-0.005, -0.0048, 0.0035), (-0.005, -0.00599, 0.002457), (-0.005, -0.005959, 0.002611), (-0.005, -0.005909, 0.002759), (-0.005, -0.005839, 0.0029), (-0.005, -0.005752, 0.003031), (-0.005, -0.005649, 0.003149), (-0.005, -0.005531, 0.003252), (-0.005, -0.0054, 0.003339), (-0.005, -0.005259, 0.003409), (-0.005, -0.005111, 0.003459), (-0.005, -0.004957, 0.00349), (-0.005, 0.006, -0.0023), (-0.005, 0.0048, -0.0035), (-0.005, 0.00599, -0.002457), (-0.005, 0.005959, -0.002611), (-0.005, 0.005909, -0.002759), (-0.005, 0.005839, -0.0029), (-0.005, 0.005752, -0.003031), (-0.005, 0.005649, -0.003149), (-0.005, 0.005531, -0.003252), (-0.005, 0.0054, -0.003339), (-0.005, 0.005259, -0.003409), (-0.005, 0.005111, -0.003459), (-0.005, 0.004957, -0.00349), (-0.005, 0.0048, 0.0035), (-0.005, 0.006, 0.0023), (-0.005, 0.004957, 0.00349), (-0.005, 0.005111, 0.003459), (-0.005, 0.005259, 0.003409), (-0.005, 0.0054, 0.003339), (-0.005, 0.005531, 0.003252), (-0.005, 0.005649, 0.003149), (-0.005, 0.005752, 0.003031), (-0.005, 0.005839, 0.0029), (-0.005, 0.005909, 0.002759), (-0.005, 0.005959, 0.002611), (-0.005, 0.00599, 0.002457), (0.005, -0.006, -0.0023), (0.005, -0.0048, -0.0035), (0.005, -0.00599, -0.002457), (0.005, -0.005959, -0.002611), (0.005, -0.005909, -0.002759), (0.005, -0.005839, -0.0029), (0.005, -0.005752, -0.003031), (0.005, -0.005649, -0.003149), (0.005, -0.005531, -0.003252), (0.005, -0.0054, -0.003339), (0.005, -0.005259, -0.003409), (0.005, -0.005111, -0.003459), (0.005, -0.004957, -0.00349), (0.005, -0.0048, 0.0035), (0.005, -0.006, 0.0023), (0.005, -0.004957, 0.00349), (0.005, -0.005111, 0.003459), (0.005, -0.005259, 0.003409), (0.005, -0.0054, 0.003339), (0.005, -0.005531, 0.003252), (0.005, -0.005649, 0.003149), (0.005, -0.005752, 0.003031), (0.005, -0.005839, 0.0029), (0.005, -0.005909, 0.002759), (0.005, -0.005959, 0.002611), (0.005, -0.00599, 0.002457), (0.005, 0.0048, -0.0035), (0.005, 0.006, -0.0023), (0.005, 0.004957, -0.00349), (0.005, 0.005111, -0.003459), (0.005, 0.005259, -0.003409), (0.005, 0.0054, -0.003339), (0.005, 0.005531, -0.003252), (0.005, 0.005649, -0.003149), (0.005, 0.005752, -0.003031), (0.005, 0.005839, -0.0029), (0.005, 0.005909, -0.002759), (0.005, 0.005959, -0.002611), (0.005, 0.00599, -0.002457), (0.005, 0.006, 0.0023), (0.005, 0.0048, 0.0035), (0.005, 0.00599, 0.002457), (0.005, 0.005959, 0.002611), (0.005, 0.005909, 0.002759), (0.005, 0.005839, 0.0029), (0.005, 0.005752, 0.003031), (0.005, 0.005649, 0.003149), (0.005, 0.005531, 0.003252), (0.005, 0.0054, 0.003339), (0.005, 0.005259, 0.003409), (0.005, 0.005111, 0.003459), (0.005, 0.004957, 0.00349)], [], [(52, 66, 13, 1), (78, 80, 81, 82, 83, 84, 85, 86, 87, 88, 89, 90, 79, 91, 93, 94, 95, 96, 97, 98, 99, 100, 101, 102, 103, 92, 65, 67, 68, 69, 70, 71, 72, 73, 74, 75, 76, 77, 66, 52, 54, 55, 56, 57, 58, 59, 60, 61, 62, 63, 64, 53), (92, 39, 14, 65), (0, 2, 3, 4, 5, 6, 7, 8, 9, 10, 11, 12, 1, 13, 15, 16, 17, 18, 19, 20, 21, 22, 23, 24, 25, 14, 39, 41, 42, 43, 44, 45, 46, 47, 48, 49, 50, 51, 40, 26, 28, 29, 30, 31, 32, 33, 34, 35, 36, 37, 38, 27), (26, 40, 91, 79), (78, 27, 38, 80), (80, 38, 37, 81), (81, 37, 36, 82), (82, 36, 35, 83), (83, 35, 34, 84), (84, 34, 33, 85), (85, 33, 32, 86), (86, 32, 31, 87), (87, 31, 30, 88), (88, 30, 29, 89), (89, 29, 28, 90), (90, 28, 26, 79), (39, 92, 103, 41), (41, 103, 102, 42), (42, 102, 101, 43), (43, 101, 100, 44), (44, 100, 99, 45), (45, 99, 98, 46), (46, 98, 97, 47), (47, 97, 96, 48), (48, 96, 95, 49), (49, 95, 94, 50), (50, 94, 93, 51), (51, 93, 91, 40), (0, 53, 64, 2), (2, 64, 63, 3), (3, 63, 62, 4), (4, 62, 61, 5), (5, 61, 60, 6), (6, 60, 59, 7), (7, 59, 58, 8), (8, 58, 57, 9), (9, 57, 56, 10), (10, 56, 55, 11), (11, 55, 54, 12), (12, 54, 52, 1), (65, 14, 25, 67), (67, 25, 24, 68), (68, 24, 23, 69), (69, 23, 22, 70), (70, 22, 21, 71), (71, 21, 20, 72), (72, 20, 19, 73), (73, 19, 18, 74), (74, 18, 17, 75), (75, 17, 16, 76), (76, 16, 15, 77), (77, 15, 13, 66), (27, 78, 53, 0)])
_uv = me_cube_012.uv_layers.new(name='UVMap')
_uv.uv.foreach_set('vector', [0.4179, 0.75, 0.5821, 0.75, 0.5821, 1.0, 0.4179, 1.0, 0.375, 0.525, 0.3754, 0.5217, 0.3765, 0.5185, 0.3783, 0.5154, 0.3807, 0.5125, 0.3839, 0.5098, 0.3876, 0.5073, 0.3918, 0.5052, 0.3964, 0.5033, 0.4015, 0.5019, 0.4068, 0.5009, 0.4123, 0.5002, 0.4179, 0.5, 0.5821, 0.5, 0.5877, 0.5002, 0.5932, 0.5009, 0.5985, 0.5019, 0.6036, 0.5033, 0.6082, 0.5052, 0.6124, 0.5073, 0.6161, 0.5098, 0.6193, 0.5125, 0.6217, 0.5154, 0.6235, 0.5185, 0.6246, 0.5217, 0.625, 0.525, 0.625, 0.725, 0.6246, 0.7283, 0.6235, 0.7315, 0.6217, 0.7346, 0.6193, 0.7375, 0.6161, 0.7402, 0.6124, 0.7427, 0.6082, 0.7448, 0.6036, 0.7467, 0.5985, 0.7481, 0.5932, 0.7491, 0.5877, 0.7498, 0.5821, 0.75, 0.4179, 0.75, 0.4123, 0.7498, 0.4068, 0.7491, 0.4015, 0.7481, 0.3964, 0.7467, 0.3918, 0.7448, 0.3876, 0.7427, 0.3839, 0.7402, 0.3807, 0.7375, 0.3783, 0.7346, 0.3765, 0.7315, 0.3754, 0.7283, 0.375, 0.725, 0.625, 0.525, 0.875, 0.525, 0.875, 0.725, 0.625, 0.725, 0.375, 0.025, 0.3754, 0.02174, 0.3765, 0.01853, 0.3783, 0.01543, 0.3807, 0.0125, 0.3839, 0.009781, 0.3876, 0.007322, 0.3918, 0.005166, 0.3964, 0.003349, 0.4015, 0.001903, 0.4068, 0.0008518, 0.4123, 0.0002139, 0.4179, 0.0, 0.5821, 0.0, 0.5877, 0.0002139, 0.5932, 0.0008518, 0.5985, 0.001903, 0.6036, 0.003349, 0.6082, 0.005166, 0.6124, 0.007322, 0.6161, 0.009781, 0.6193, 0.0125, 0.6217, 0.01543, 0.6235, 0.01853, 0.6246, 0.02174, 0.625, 0.025, 0.625, 0.225, 0.6246, 0.2283, 0.6235, 0.2315, 0.6217, 0.2346, 0.6193, 0.2375, 0.6161, 0.2402, 0.6124, 0.2427, 0.6082, 0.2448, 0.6036, 0.2467, 0.5985, 0.2481, 0.5932, 0.2491, 0.5877, 0.2498, 0.5821, 0.25, 0.4179, 0.25, 0.4123, 0.2498, 0.4068, 0.2491, 0.4015, 0.2481, 0.3964, 0.2467, 0.3918, 0.2448, 0.3876, 0.2427, 0.3839, 0.2402, 0.3807, 0.2375, 0.3783, 0.2346, 0.3765, 0.2315, 0.3754, 0.2283, 0.375, 0.225, 0.4179, 0.25, 0.5821, 0.25, 0.5821, 0.5, 0.4179, 0.5, 0.375, 0.525, 0.125, 0.525, 0.125, 0.5217, 0.375, 0.5217, 0.375, 0.5217, 0.125, 0.5217, 0.125, 0.5185, 0.375, 0.5185, 0.375, 0.5185, 0.125, 0.5185, 0.125, 0.5154, 0.375, 0.5154, 0.375, 0.5154, 0.125, 0.5154, 0.125, 0.5125, 0.375, 0.5125, 0.375, 0.5125, 0.125, 0.5125, 0.125, 0.5098, 0.375, 0.5098, 0.375, 0.5098, 0.125, 0.5098, 0.125, 0.5, 0.375, 0.5, 0.375, 0.5, 0.375, 0.25, 0.3918, 0.25, 0.3918, 0.5, 0.3918, 0.5, 0.3918, 0.25, 0.3964, 0.25, 0.3964, 0.5, 0.3964, 0.5, 0.3964, 0.25, 0.4015, 0.25, 0.4015, 0.5, 0.4015, 0.5, 0.4015, 0.25, 0.4068, 0.25, 0.4068, 0.5, 0.4068, 0.5, 0.4068, 0.25, 0.4123, 0.25, 0.4123, 0.5, 0.4123, 0.5, 0.4123, 0.25, 0.4179, 0.25, 0.4179, 0.5, 0.875, 0.525, 0.625, 0.525, 0.625, 0.5217, 0.875, 0.5217, 0.875, 0.5217, 0.625, 0.5217, 0.625, 0.5185, 0.875, 0.5185, 0.875, 0.5185, 0.625, 0.5185, 0.625, 0.5154, 0.875, 0.5154, 0.875, 0.5154, 0.625, 0.5154, 0.625, 0.5125, 0.875, 0.5125, 0.875, 0.5125, 0.625, 0.5125, 0.625, 0.5098, 0.875, 0.5098, 0.875, 0.5098, 0.625, 0.5098, 0.625, 0.5, 0.875, 0.5, 0.625, 0.25, 0.625, 0.5, 0.6082, 0.5, 0.6082, 0.25, 0.6082, 0.25, 0.6082, 0.5, 0.6036, 0.5, 0.6036, 0.25, 0.6036, 0.25, 0.6036, 0.5, 0.5985, 0.5, 0.5985, 0.25, 0.5985, 0.25, 0.5985, 0.5, 0.5932, 0.5, 0.5932, 0.25, 0.5932, 0.25, 0.5932, 0.5, 0.5877, 0.5, 0.5877, 0.25, 0.5877, 0.25, 0.5877, 0.5, 0.5821, 0.5, 0.5821, 0.25, 0.125, 0.725, 0.375, 0.725, 0.375, 0.7283, 0.125, 0.7283, 0.125, 0.7283, 0.375, 0.7283, 0.375, 0.7315, 0.125, 0.7315, 0.125, 0.7315, 0.375, 0.7315, 0.375, 0.7346, 0.125, 0.7346, 0.125, 0.7346, 0.375, 0.7346, 0.375, 0.7375, 0.125, 0.7375, 0.125, 0.7375, 0.375, 0.7375, 0.375, 0.7402, 0.125, 0.7402, 0.125, 0.7402, 0.375, 0.7402, 0.375, 0.75, 0.125, 0.75, 0.375, 1.0, 0.375, 0.75, 0.3918, 0.75, 0.3918, 1.0, 0.3918, 1.0, 0.3918, 0.75, 0.3964, 0.75, 0.3964, 1.0, 0.3964, 1.0, 0.3964, 0.75, 0.4015, 0.75, 0.4015, 1.0, 0.4015, 1.0, 0.4015, 0.75, 0.4068, 0.75, 0.4068, 1.0, 0.4068, 1.0, 0.4068, 0.75, 0.4123, 0.75, 0.4123, 1.0, 0.4123, 1.0, 0.4123, 0.75, 0.4179, 0.75, 0.4179, 1.0, 0.625, 0.725, 0.875, 0.725, 0.875, 0.7283, 0.625, 0.7283, 0.625, 0.7283, 0.875, 0.7283, 0.875, 0.7315, 0.625, 0.7315, 0.625, 0.7315, 0.875, 0.7315, 0.875, 0.7346, 0.625, 0.7346, 0.625, 0.7346, 0.875, 0.7346, 0.875, 0.7375, 0.625, 0.7375, 0.625, 0.7375, 0.875, 0.7375, 0.875, 0.7402, 0.625, 0.7402, 0.625, 0.7402, 0.875, 0.7402, 0.875, 0.75, 0.625, 0.75, 0.625, 0.75, 0.625, 1.0, 0.6082, 1.0, 0.6082, 0.75, 0.6082, 0.75, 0.6082, 1.0, 0.6036, 1.0, 0.6036, 0.75, 0.6036, 0.75, 0.6036, 1.0, 0.5985, 1.0, 0.5985, 0.75, 0.5985, 0.75, 0.5985, 1.0, 0.5932, 1.0, 0.5932, 0.75, 0.5932, 0.75, 0.5932, 1.0, 0.5877, 1.0, 0.5877, 0.75, 0.5877, 0.75, 0.5877, 1.0, 0.5821, 1.0, 0.5821, 0.75, 0.125, 0.525, 0.375, 0.525, 0.375, 0.725, 0.125, 0.725])
me_cube_012.update()

# ---- objects
ob_cuerpo_principal = bpy.data.objects.new('Cuerpo Principal', me_cube)
ob_tapa_base = bpy.data.objects.new('Tapa Base', me_plane)
ob_tapa_marco = bpy.data.objects.new('Tapa Marco', me_cube_001)
ob_tapa_clavija_01 = bpy.data.objects.new('Tapa Clavija 01', me_cube_004)
ob_tapa_clavija_03 = bpy.data.objects.new('Tapa Clavija 03', me_cube_006)
ob_tapa_clavija_02 = bpy.data.objects.new('Tapa Clavija 02', me_cube_008)
ob_tapa_clavija_04 = bpy.data.objects.new('Tapa Clavija 04', me_cube_009)
ob_cylinder = bpy.data.objects.new('Cylinder', me_cylinder)
ob_cylinder_001 = bpy.data.objects.new('Cylinder.001', me_cylinder_001)
ob_cube = bpy.data.objects.new('Cube', me_cube_012)

# ---- transforms, parenting, visibility, modifiers, constraints
ob_cuerpo_principal.location = (-3.764e-05, 0.005181, 0.01545)
ob_cuerpo_principal.lock_rotations_4d = False
ob_cuerpo_principal.empty_display_type = 'ARROWS'
ob_cuerpo_principal.lineart.crease_threshold = 0.0
ob_tapa_base.location = (0.0, 0.0, 0.0)
ob_tapa_marco.location = (0.0, 0.0, 0.0)
ob_tapa_clavija_01.location = (0.0, 0.0, 0.0)
ob_tapa_clavija_03.location = (0.0249, 0.0506, 0.0034)
ob_tapa_clavija_03.scale = (1.0, 1.0, 1.0)
ob_tapa_clavija_02.location = (0.0, 0.0, 0.0)
ob_tapa_clavija_04.location = (0.0, -0.02954, 0.0)
ob_cylinder.location = (0.02566, -0.004, 0.014)
ob_cylinder.scale = (0.5, 1.2, 1.2)
ob_cylinder_001.location = (0.02566, 0.003, 0.014)
ob_cylinder_001.scale = (0.5, 0.4, 0.4)
ob_cube.location = (-0.025, 0.0, 0.012)

# ---- collection membership
scene.collection.objects.link(ob_cuerpo_principal)
scene.collection.objects.link(ob_tapa_base)
scene.collection.objects.link(ob_tapa_marco)
scene.collection.objects.link(ob_tapa_clavija_01)
scene.collection.objects.link(ob_tapa_clavija_03)
scene.collection.objects.link(ob_tapa_clavija_02)
scene.collection.objects.link(ob_tapa_clavija_04)
scene.collection.objects.link(ob_cylinder)
scene.collection.objects.link(ob_cylinder_001)
scene.collection.objects.link(ob_cube)

# ---- scene / render settings (as saved in the file)
scene.frame_start = 1; scene.frame_end = 250; scene.frame_set(4)
scene.render.engine = 'BLENDER_EEVEE_NEXT'
scene.cycles.sampling_pattern = 'TABULATED_SOBOL'
scene.view_settings.view_transform = 'Filmic'
bpy.context.view_layer.update()

# ---- added for rendering (the .blend has no active camera and no usable light): camera, sun
cam_auto = bpy.data.cameras.new('AutoCamera')
cam_auto.lens = 50.0
cam_auto.sensor_width = 36.0
cam_auto.clip_end = 1000.0
ob_auto_camera = bpy.data.objects.new('AutoCamera', cam_auto)
scene.collection.objects.link(ob_auto_camera)
ob_auto_camera.location = (0.185373, -0.197054, 0.158536)
ob_auto_camera.rotation_euler = (1.09748, -7.21219e-08, 0.694738)
scene.camera = ob_auto_camera
light_auto_sun = bpy.data.lights.new('AutoSun', 'SUN')
light_auto_sun.energy = 3.0
light_auto_sun.angle = 0.0523599
ob_auto_sun = bpy.data.objects.new('AutoSun', light_auto_sun)
scene.collection.objects.link(ob_auto_sun)
ob_auto_sun.rotation_euler = (0.872665, 0.174533, 0.523599)
bpy.context.view_layer.update()
